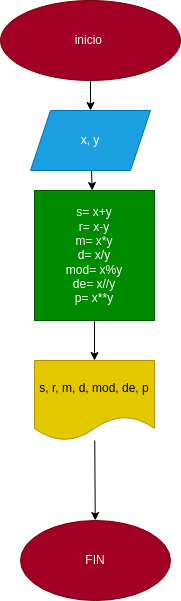

The diagram above was exported from draw.io. Its source (the exported page's mxGraphModel, read from the mxfile embedded in the PNG):
<mxGraphModel dx="832" dy="461" grid="1" gridSize="10" guides="1" tooltips="1" connect="1" arrows="1" fold="1" page="1" pageScale="1" pageWidth="827" pageHeight="1169" math="0" shadow="0">
  <root>
    <mxCell id="0" />
    <mxCell id="1" parent="0" />
    <mxCell id="4" value="" style="edgeStyle=none;html=1;" edge="1" parent="1" source="2" target="3">
      <mxGeometry relative="1" as="geometry" />
    </mxCell>
    <mxCell id="2" value="inicio&amp;nbsp;" style="ellipse;whiteSpace=wrap;html=1;fillColor=#a20025;fontColor=#ffffff;strokeColor=#6F0000;" vertex="1" parent="1">
      <mxGeometry x="320" y="30" width="180" height="80" as="geometry" />
    </mxCell>
    <mxCell id="6" value="" style="edgeStyle=none;html=1;" edge="1" parent="1" source="3" target="5">
      <mxGeometry relative="1" as="geometry" />
    </mxCell>
    <mxCell id="3" value="x, y" style="shape=parallelogram;perimeter=parallelogramPerimeter;whiteSpace=wrap;html=1;fixedSize=1;fillColor=#1ba1e2;fontColor=#ffffff;strokeColor=#006EAF;" vertex="1" parent="1">
      <mxGeometry x="350" y="140" width="120" height="60" as="geometry" />
    </mxCell>
    <mxCell id="8" value="" style="edgeStyle=none;html=1;" edge="1" parent="1" source="5" target="7">
      <mxGeometry relative="1" as="geometry" />
    </mxCell>
    <mxCell id="5" value="s= x+y&lt;br&gt;r= x-y&lt;br&gt;m= x*y&lt;br&gt;d= x/y&lt;br&gt;mod= x%y&lt;br&gt;de= x//y&lt;br&gt;p= x**y" style="whiteSpace=wrap;html=1;fillColor=#008a00;fontColor=#ffffff;strokeColor=#005700;" vertex="1" parent="1">
      <mxGeometry x="354" y="220" width="120" height="130" as="geometry" />
    </mxCell>
    <mxCell id="10" value="" style="edgeStyle=none;html=1;" edge="1" parent="1" source="7" target="9">
      <mxGeometry relative="1" as="geometry" />
    </mxCell>
    <mxCell id="7" value="s, r, m, d, mod, de, p" style="shape=document;whiteSpace=wrap;html=1;boundedLbl=1;fillColor=#e3c800;fontColor=#000000;strokeColor=#B09500;" vertex="1" parent="1">
      <mxGeometry x="354" y="390" width="120" height="80" as="geometry" />
    </mxCell>
    <mxCell id="9" value="FIN" style="ellipse;whiteSpace=wrap;html=1;fillColor=#a20025;fontColor=#ffffff;strokeColor=#6F0000;" vertex="1" parent="1">
      <mxGeometry x="340" y="550" width="150" height="80" as="geometry" />
    </mxCell>
  </root>
</mxGraphModel>